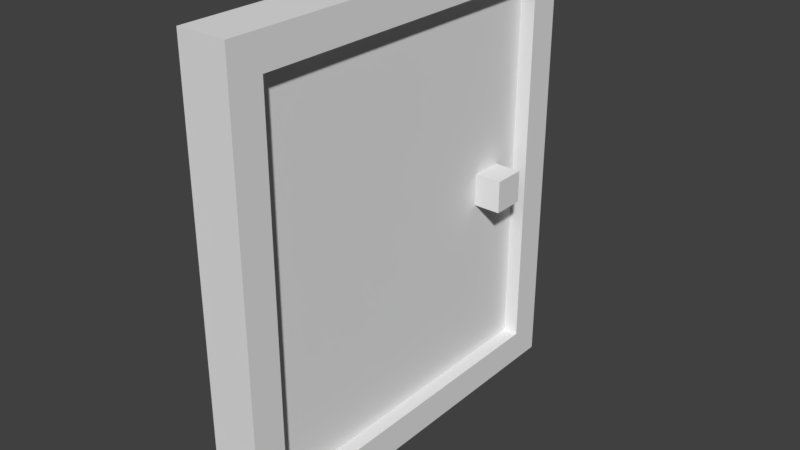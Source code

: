 # Source: Ireland_Door_Quest_0.blend  (saved by Blender 2.79.0; exported with 4.5.12 LTS)
import bpy
from mathutils import Matrix  # noqa: F401  (used for matrix-valued properties, if any)

bpy.ops.wm.read_factory_settings(use_empty=True)
scene = bpy.context.scene
scene.name = 'Scene'

# ---- collections
col_collection_1 = bpy.data.collections.new('Collection 1'); scene.collection.children.link(col_collection_1)

# ---- materials (node trees are filled in below, after node groups)
mat_material = bpy.data.materials.new('Material')
mat_material.alpha_threshold = 0.0
mat_material.use_transparent_shadow = False
mat_material.roughness = 0.5
mat_material.line_color = (0.0, 0.0, 0.0, 1.0)

# ---- material node trees

# ---- world
world_world = bpy.data.worlds.new('World'); scene.world = world_world
world_world.color = (0.05088, 0.05088, 0.05088)
world_world.use_sun_shadow = False
world_world.sun_shadow_jitter_overblur = 0.0
world_world.cycles.sampling_method = 'MANUAL'

# ---- meshes
me_cube = bpy.data.meshes.new('Cube')
me_cube.from_pydata([(0.15, 1.25, -1.0), (0.15, -1.25, -1.0), (-0.15, -1.25, -1.0), (-0.15, 1.25, -1.0), (0.15, 1.25, 1.75), (0.15, -1.25, 1.75), (-0.15, -1.25, 1.75), (-0.15, 1.25, 1.75), (0.15, 1.05, -1.0), (-0.15, 1.05, -1.0), (0.15, 1.05, 1.75), (-0.15, 1.05, 1.75), (0.15, 1.25, 1.55), (0.15, -1.25, 1.55), (-0.15, -1.25, 1.55), (-0.15, 1.25, 1.55), (-0.15, 1.05, 1.55), (0.15, 1.05, 1.55), (-0.15, 1.05, -0.8), (0.15, 1.05, -0.8), (0.15, 1.25, -0.8), (0.15, -1.25, -0.8), (-0.15, -1.25, -0.8), (-0.15, 1.25, -0.8), (0.15, -1.05, -1.0), (0.15, -1.05, 1.75), (-0.15, -1.05, -1.0), (-0.15, -1.05, 1.75), (-0.15, -1.05, 1.55), (0.15, -1.05, 1.55), (0.15, -1.05, -0.8), (-0.15, -1.05, -0.8), (-0.05821, -1.05, 1.55), (-0.05821, 1.05, 1.55), (-0.05821, 1.05, -0.8), (0.05821, 1.05, 1.55), (0.05821, 1.05, -0.8), (-0.05821, -1.05, -0.8), (0.05821, -1.05, 1.55), (0.05821, -1.05, -0.8), (0.02488, 0.6695, 0.25), (0.02488, 0.6695, 0.45), (0.02488, 0.8695, 0.25), (0.02488, 0.8695, 0.45), (0.2249, 0.6695, 0.25), (0.2249, 0.6695, 0.45), (0.2249, 0.8695, 0.25), (0.2249, 0.8695, 0.45)], [], [(24, 1, 2, 26), (25, 27, 6, 5), (29, 25, 5, 13), (13, 5, 6, 14), (16, 11, 7, 15), (20, 0, 3, 23), (28, 27, 11, 16), (12, 4, 10, 17), (4, 7, 11, 10), (0, 8, 9, 3), (20, 12, 17, 19), (30, 19, 36, 39), (4, 12, 15, 7), (18, 16, 15, 23), (21, 13, 14, 22), (30, 29, 13, 21), (24, 30, 21, 1), (1, 21, 22, 2), (9, 18, 23, 3), (26, 31, 18, 9), (0, 20, 19, 8), (12, 20, 23, 15), (2, 22, 31, 26), (8, 19, 30, 24), (18, 31, 37, 34), (22, 14, 28, 31), (14, 6, 27, 28), (17, 10, 25, 29), (10, 11, 27, 25), (8, 24, 26, 9), (37, 32, 33, 34), (36, 35, 38, 39), (31, 28, 32, 37), (19, 17, 35, 36), (17, 29, 38, 35), (28, 16, 33, 32), (29, 30, 39, 38), (16, 18, 34, 33), (42, 43, 47, 46), (46, 47, 45, 44), (44, 45, 41, 40), (42, 46, 44, 40), (47, 43, 41, 45)])
_uv = me_cube.uv_layers.new(name='UVMap')
_uv.uv.foreach_set('vector', [0.25, 0.5, 0.25, 0.5, 0.25, 0.5, 0.25, 0.5, 0.25, 0.5, 0.25, 0.5, 0.25, 0.5, 0.25, 0.5, 0.25, 0.5, 0.25, 0.5, 0.25, 0.5, 0.25, 0.5, 0.25, 0.5, 0.25, 0.5, 0.25, 0.5, 0.25, 0.5, 0.25, 0.5, 0.25, 0.5, 0.25, 0.5, 0.25, 0.5, 0.25, 0.5, 0.25, 0.5, 0.25, 0.5, 0.25, 0.5, 0.25, 0.5, 0.25, 0.5, 0.25, 0.5, 0.25, 0.5, 0.25, 0.5, 0.25, 0.5, 0.25, 0.5, 0.25, 0.5, 0.25, 0.5, 0.25, 0.5, 0.25, 0.5, 0.25, 0.5, 0.25, 0.5, 0.25, 0.5, 0.25, 0.5, 0.25, 0.5, 0.25, 0.5, 0.25, 0.5, 0.25, 0.5, 0.25, 0.5, 0.25, 0.5, 0.25, 0.5, 0.25, 0.5, 0.25, 0.5, 0.25, 0.5, 0.25, 0.5, 0.25, 0.5, 0.25, 0.5, 0.25, 0.5, 0.25, 0.5, 0.25, 0.5, 0.25, 0.5, 0.25, 0.5, 0.25, 0.5, 0.25, 0.5, 0.25, 0.5, 0.25, 0.5, 0.25, 0.5, 0.25, 0.5, 0.25, 0.5, 0.25, 0.5, 0.25, 0.5, 0.25, 0.5, 0.25, 0.5, 0.25, 0.5, 0.25, 0.5, 0.25, 0.5, 0.25, 0.5, 0.25, 0.5, 0.25, 0.5, 0.25, 0.5, 0.25, 0.5, 0.25, 0.5, 0.25, 0.5, 0.25, 0.5, 0.25, 0.5, 0.25, 0.5, 0.25, 0.5, 0.25, 0.5, 0.25, 0.5, 0.25, 0.5, 0.25, 0.5, 0.25, 0.5, 0.25, 0.5, 0.25, 0.5, 0.25, 0.5, 0.25, 0.5, 0.25, 0.5, 0.25, 0.5, 0.25, 0.5, 0.25, 0.5, 0.25, 0.5, 0.25, 0.5, 0.25, 0.5, 0.25, 0.5, 0.25, 0.5, 0.25, 0.5, 0.25, 0.5, 0.25, 0.5, 0.25, 0.5, 0.25, 0.5, 0.25, 0.5, 0.25, 0.5, 0.25, 0.5, 0.25, 0.5, 0.25, 0.5, 0.25, 0.5, 0.25, 0.5, 0.25, 0.5, 0.25, 0.5, 0.25, 0.5, 0.25, 0.5, 0.25, 0.5, 0.25, 0.5, 0.25, 0.5, 0.25, 0.5, 0.75, 0.5, 0.75, 0.5, 0.75, 0.5, 0.75, 0.5, 0.75, 0.5, 0.75, 0.5, 0.75, 0.5, 0.75, 0.5, 0.25, 0.5, 0.25, 0.5, 0.25, 0.5, 0.25, 0.5, 0.25, 0.5, 0.25, 0.5, 0.25, 0.5, 0.25, 0.5, 0.25, 0.5, 0.25, 0.5, 0.25, 0.5, 0.25, 0.5, 0.25, 0.5, 0.25, 0.5, 0.25, 0.5, 0.25, 0.5, 0.25, 0.5, 0.25, 0.5, 0.25, 0.5, 0.25, 0.5, 0.25, 0.5, 0.25, 0.5, 0.25, 0.5, 0.25, 0.5, 0.25, 0.5, 0.25, 0.5, 0.25, 0.5, 0.25, 0.5, 0.25, 0.5, 0.25, 0.5, 0.25, 0.5, 0.25, 0.5, 0.25, 0.5, 0.25, 0.5, 0.25, 0.5, 0.25, 0.5, 0.25, 0.5, 0.25, 0.5, 0.25, 0.5, 0.25, 0.5, 0.25, 0.5, 0.25, 0.5, 0.25, 0.5, 0.25, 0.5])
me_cube.materials.append(mat_material)
me_cube.use_remesh_preserve_volume = False
me_cube.use_remesh_preserve_attributes = False
me_cube.use_mirror_vertex_groups = False
me_cube.update()

# ---- objects
ob_door = bpy.data.objects.new('Door', me_cube)

# ---- transforms, parenting, visibility, modifiers, constraints
ob_door.location = (0.0, 0.0, 0.0)
ob_door.lock_rotations_4d = False
ob_door.empty_display_type = 'ARROWS'
ob_door.lineart.crease_threshold = 0.0

# ---- collection membership
col_collection_1.objects.link(ob_door)

# ---- scene / render settings (as saved in the file)
scene.frame_start = 1; scene.frame_end = 250; scene.frame_set(1)
scene.render.engine = 'BLENDER_EEVEE_NEXT'
scene.render.resolution_percentage = 50
scene.render.dither_intensity = 0.0
scene.cycles.use_denoising = False
scene.cycles.samples = 128
scene.cycles.sampling_pattern = 'TABULATED_SOBOL'
scene.cycles.use_adaptive_sampling = False
scene.cycles.use_light_tree = False
scene.cycles.blur_glossy = 0.0
scene.cycles.sample_clamp_indirect = 0.0
scene.view_settings.view_transform = 'Standard'
bpy.context.view_layer.update()

# ---- added for rendering (the .blend has no active camera and no usable light): camera, sun
cam_auto = bpy.data.cameras.new('AutoCamera')
cam_auto.lens = 50.0
cam_auto.sensor_width = 36.0
cam_auto.clip_end = 1000.0
ob_auto_camera = bpy.data.objects.new('AutoCamera', cam_auto)
scene.collection.objects.link(ob_auto_camera)
ob_auto_camera.location = (3.49351, -4.14728, 3.13985)
ob_auto_camera.rotation_euler = (1.09748, -7.21219e-08, 0.694738)
scene.camera = ob_auto_camera
light_auto_sun = bpy.data.lights.new('AutoSun', 'SUN')
light_auto_sun.energy = 3.0
light_auto_sun.angle = 0.0523599
ob_auto_sun = bpy.data.objects.new('AutoSun', light_auto_sun)
scene.collection.objects.link(ob_auto_sun)
ob_auto_sun.rotation_euler = (0.872665, 0.174533, 0.523599)
bpy.context.view_layer.update()
